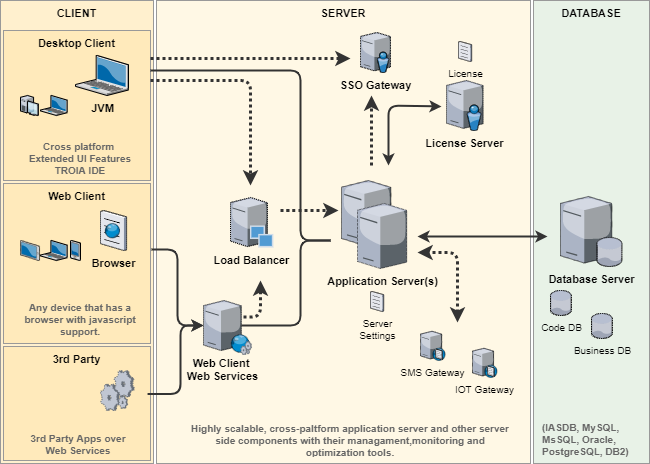

The diagram above was exported from draw.io. Its source (the exported page's mxGraphModel, read from the mxfile embedded in the PNG):
<mxGraphModel dx="1422" dy="832" grid="1" gridSize="10" guides="0" tooltips="1" connect="0" arrows="0" fold="1" page="1" pageScale="1.5" pageWidth="1169" pageHeight="826" background="#ffffff" math="0" shadow="0">
  <root>
    <mxCell id="0" style=";html=1;" />
    <mxCell id="1" style=";html=1;" parent="0" />
    <mxCell id="6a7d8f32e03d9370-57" value="&lt;font style=&quot;font-size: 11px&quot;&gt;&lt;b style=&quot;font-size: 11px&quot;&gt;CLIENT&lt;/b&gt;&lt;/font&gt;" style="whiteSpace=wrap;html=1;gradientColor=none;fontSize=11;verticalAlign=top;fillColor=#fff0ce;strokeColor=#999999;" parent="1" vertex="1">
      <mxGeometry width="153" height="463" as="geometry" />
    </mxCell>
    <mxCell id="2" value="&lt;font style=&quot;font-size: 11px&quot;&gt;&lt;b style=&quot;font-size: 11px&quot;&gt;SERVER&lt;/b&gt;&lt;/font&gt;" style="whiteSpace=wrap;html=1;fontSize=11;verticalAlign=top;fillColor=#fff8e5;strokeColor=#999999;" parent="1" vertex="1">
      <mxGeometry x="156" width="374" height="463" as="geometry" />
    </mxCell>
    <mxCell id="7" value="&lt;font style=&quot;font-size: 11px&quot;&gt;&lt;b style=&quot;font-size: 11px&quot;&gt;DATABASE&lt;/b&gt;&lt;/font&gt;" style="whiteSpace=wrap;html=1;fontSize=11;verticalAlign=top;fillColor=#e8f2e7;strokeColor=#999999;" parent="1" vertex="1">
      <mxGeometry x="533" width="116" height="463" as="geometry" />
    </mxCell>
    <mxCell id="8" value="&lt;font style=&quot;font-size: 11px;&quot;&gt;&lt;b style=&quot;font-size: 11px;&quot;&gt;Database Server&lt;/b&gt;&lt;/font&gt;" style="verticalLabelPosition=bottom;aspect=fixed;html=1;verticalAlign=top;outlineConnect=0;shape=mxgraph.citrix.database_server;shadow=0;glass=0;dashed=1;comic=0;dashPattern=1 1;fontSize=11;strokeColor=#808080;" parent="1" vertex="1">
      <mxGeometry x="560" y="196" width="61.6" height="70" as="geometry" />
    </mxCell>
    <mxCell id="13" value="&lt;font style=&quot;font-size: 11px;&quot;&gt;&lt;b style=&quot;font-size: 11px;&quot;&gt;Web Client&lt;/b&gt;&lt;/font&gt;" style="whiteSpace=wrap;html=1;fontSize=11;verticalAlign=top;fillColor=#FFEABB;strokeColor=#999999;" parent="1" vertex="1">
      <mxGeometry x="3" y="183" width="147" height="160" as="geometry" />
    </mxCell>
    <mxCell id="14" value="" style="verticalLabelPosition=bottom;aspect=fixed;html=1;verticalAlign=top;shape=mxgraph.citrix.laptop_2;fillColor=#66B2FF;gradientColor=#0066CC;fontSize=11;strokeColor=#808080;" parent="1" vertex="1">
      <mxGeometry x="40" y="240" width="26.66" height="20" as="geometry" />
    </mxCell>
    <mxCell id="15" value="" style="verticalLabelPosition=bottom;aspect=fixed;html=1;verticalAlign=top;shape=mxgraph.citrix.pda;fillColor=#66B2FF;gradientColor=#0066CC;fontSize=11;strokeColor=#808080;" parent="1" vertex="1">
      <mxGeometry x="70" y="240" width="10" height="20" as="geometry" />
    </mxCell>
    <mxCell id="18" value="&lt;font style=&quot;font-size: 11px;&quot;&gt;&lt;b style=&quot;font-size: 11px;&quot;&gt;Browser&lt;/b&gt;&lt;/font&gt;" style="verticalLabelPosition=bottom;aspect=fixed;html=1;verticalAlign=top;outlineConnect=0;shape=mxgraph.citrix.browser;shadow=0;glass=0;dashed=1;comic=0;dashPattern=1 1;fontSize=11;strokeColor=#808080;" parent="1" vertex="1">
      <mxGeometry x="100" y="210" width="26.06" height="40" as="geometry" />
    </mxCell>
    <mxCell id="23" value="&lt;span style=&quot;font-size: 11px;&quot;&gt;&lt;b style=&quot;font-size: 11px;&quot;&gt;Web Client &lt;br style=&quot;font-size: 11px;&quot;&gt;Web Services&lt;br style=&quot;font-size: 11px;&quot;&gt;&lt;/b&gt;&lt;/span&gt;" style="verticalLabelPosition=bottom;aspect=fixed;html=1;verticalAlign=top;outlineConnect=0;shape=mxgraph.citrix.tower_server;shadow=0;glass=0;dashed=1;comic=0;fillColor=#e1d5e7;labelBackgroundColor=none;labelBorderColor=none;dashPattern=1 1;fontSize=11;strokeColor=#808080;" parent="1" vertex="1">
      <mxGeometry x="203" y="300" width="37.79" height="50" as="geometry" />
    </mxCell>
    <mxCell id="17" value="" style="verticalLabelPosition=bottom;aspect=fixed;html=1;verticalAlign=top;outlineConnect=0;shape=mxgraph.citrix.web_service;shadow=0;glass=0;dashed=1;comic=0;fontSize=11;strokeColor=#808080;" parent="1" vertex="1">
      <mxGeometry x="230" y="334" width="21.11" height="20" as="geometry" />
    </mxCell>
    <mxCell id="38" value="" style="verticalLabelPosition=bottom;aspect=fixed;html=1;verticalAlign=top;outlineConnect=0;shape=mxgraph.citrix.tower_server;shadow=0;glass=0;dashed=1;comic=0;dashPattern=1 1;fontSize=11;strokeColor=#808080;" parent="1" vertex="1">
      <mxGeometry x="341" y="180" width="49.36" height="65" as="geometry" />
    </mxCell>
    <mxCell id="39" value="&lt;font style=&quot;font-size: 11px;&quot;&gt;&lt;b style=&quot;font-size: 11px;&quot;&gt;Application Server(s)&lt;/b&gt;&lt;/font&gt;" style="verticalLabelPosition=bottom;aspect=fixed;html=1;verticalAlign=top;outlineConnect=0;shape=mxgraph.citrix.tower_server;shadow=0;glass=0;comic=0;dashed=1;dashPattern=1 2;fontSize=11;strokeColor=#808080;" parent="1" vertex="1">
      <mxGeometry x="357" y="203" width="49.2" height="65" as="geometry" />
    </mxCell>
    <mxCell id="46" value="&lt;font style=&quot;font-size: 11px;&quot;&gt;&lt;b style=&quot;font-size: 11px;&quot;&gt;License Server&lt;/b&gt;&lt;/font&gt;" style="verticalLabelPosition=bottom;aspect=fixed;html=1;verticalAlign=top;outlineConnect=0;shape=mxgraph.citrix.directory_server;shadow=0;glass=0;dashed=1;comic=0;dashPattern=1 1;fontSize=11;strokeColor=#808080;" parent="1" vertex="1">
      <mxGeometry x="446" y="80" width="36.59" height="50" as="geometry" />
    </mxCell>
    <mxCell id="48" value="" style="endArrow=classic;startArrow=classic;html=1;strokeWidth=2;fontSize=11;strokeColor=#333333;" parent="1" edge="1">
      <mxGeometry width="50" height="50" relative="1" as="geometry">
        <mxPoint x="388" y="165" as="sourcePoint" />
        <mxPoint x="441" y="106" as="targetPoint" />
        <Array as="points">
          <mxPoint x="388" y="105" />
        </Array>
      </mxGeometry>
    </mxCell>
    <mxCell id="50" value="" style="endArrow=classic;startArrow=classic;html=1;strokeWidth=2;fontSize=11;strokeColor=#333333;" parent="1" edge="1">
      <mxGeometry width="50" height="50" relative="1" as="geometry">
        <mxPoint x="417" y="236" as="sourcePoint" />
        <mxPoint x="547" y="236" as="targetPoint" />
        <Array as="points" />
      </mxGeometry>
    </mxCell>
    <mxCell id="55" value="&lt;blockquote style=&quot;margin: 0px 0px 0px 40px; border: none; padding: 0px; font-size: 10px;&quot;&gt;&lt;/blockquote&gt;&lt;font color=&quot;#666666&quot; style=&quot;font-size: 10px;&quot;&gt;&lt;span style=&quot;font-size: 10px; font-weight: bold;&quot;&gt;(IASDB,&amp;nbsp;&lt;/span&gt;&lt;span style=&quot;font-size: 10px; font-weight: bold;&quot;&gt;MySQL, MsSQL, Oracle, PostgreSQL, DB2)&lt;/span&gt;&lt;/font&gt;&lt;b style=&quot;font-size: 10px;&quot;&gt;&lt;br style=&quot;font-size: 10px;&quot;&gt;&lt;/b&gt;&lt;blockquote style=&quot;margin: 0px 0px 0px 40px; border: none; padding: 0px; font-size: 10px;&quot;&gt;&lt;/blockquote&gt;" style="text;fillColor=none;html=1;whiteSpace=wrap;verticalAlign=middle;overflow=hidden;shadow=0;glass=0;dashed=1;comic=0;fontSize=10;" parent="1" vertex="1">
      <mxGeometry x="540" y="405" width="100" height="68" as="geometry" />
    </mxCell>
    <mxCell id="56" value="&lt;font style=&quot;font-size: 10px;&quot;&gt;Code DB&lt;/font&gt;" style="verticalLabelPosition=bottom;aspect=fixed;html=1;verticalAlign=top;outlineConnect=0;shape=mxgraph.citrix.database;shadow=0;glass=0;dashed=1;comic=0;fontSize=10;strokeColor=#808080;" parent="1" vertex="1">
      <mxGeometry x="550" y="290" width="21" height="25" as="geometry" />
    </mxCell>
    <mxCell id="84" value="&lt;font style=&quot;font-size: 10px;&quot;&gt;Business DB&lt;/font&gt;" style="verticalLabelPosition=bottom;aspect=fixed;html=1;verticalAlign=top;outlineConnect=0;shape=mxgraph.citrix.database;shadow=0;glass=0;dashed=1;comic=0;fontSize=10;strokeColor=#808080;" parent="1" vertex="1">
      <mxGeometry x="591" y="313" width="21" height="25" as="geometry" />
    </mxCell>
    <mxCell id="60" value="&lt;blockquote style=&quot;margin: 0px 0px 0px 40px; border: none; padding: 0px; font-size: 10px;&quot;&gt;&lt;/blockquote&gt;&lt;b style=&quot;font-size: 10px;&quot;&gt;&lt;font color=&quot;#666666&quot; style=&quot;font-size: 10px;&quot;&gt;Any device that has a browser with javascript support.&lt;/font&gt;&lt;br style=&quot;font-size: 10px;&quot;&gt;&lt;/b&gt;&lt;blockquote style=&quot;margin: 0px 0px 0px 40px; border: none; padding: 0px; font-size: 10px;&quot;&gt;&lt;/blockquote&gt;" style="text;fillColor=none;html=1;whiteSpace=wrap;verticalAlign=middle;overflow=hidden;shadow=0;glass=0;dashed=1;comic=0;fontSize=10;align=center;" parent="1" vertex="1">
      <mxGeometry x="10" y="293" width="140" height="52" as="geometry" />
    </mxCell>
    <mxCell id="67" value="&lt;font style=&quot;font-size: 10px;&quot;&gt;License&lt;/font&gt;" style="verticalLabelPosition=bottom;aspect=fixed;html=1;verticalAlign=top;outlineConnect=0;shape=mxgraph.citrix.document;shadow=0;glass=0;dashed=1;comic=0;dashPattern=1 1;fontSize=10;strokeColor=#808080;" parent="1" vertex="1">
      <mxGeometry x="458" y="41" width="13.1" height="20" as="geometry" />
    </mxCell>
    <mxCell id="68" value="&lt;font style=&quot;font-size: 11px;&quot;&gt;&lt;b style=&quot;font-size: 11px;&quot;&gt;Load Balancer&lt;/b&gt;&lt;/font&gt;" style="verticalLabelPosition=bottom;aspect=fixed;html=1;verticalAlign=top;outlineConnect=0;shape=mxgraph.citrix.provisioning_server;shadow=0;glass=0;dashed=1;comic=0;fontSize=11;strokeColor=#808080;" parent="1" vertex="1">
      <mxGeometry x="230" y="197" width="42.86" height="50" as="geometry" />
    </mxCell>
    <mxCell id="74" value="" style="edgeStyle=elbowEdgeStyle;elbow=horizontal;endArrow=none;html=1;strokeWidth=2;endFill=0;fontSize=11;strokeColor=#333333;" parent="1" source="23" edge="1">
      <mxGeometry width="50" height="50" relative="1" as="geometry">
        <mxPoint x="486" y="530" as="sourcePoint" />
        <mxPoint x="330" y="240" as="targetPoint" />
        <Array as="points">
          <mxPoint x="300" y="290" />
          <mxPoint x="427" y="220" />
          <mxPoint x="427" y="400" />
          <mxPoint x="386" y="400" />
          <mxPoint x="436" y="290" />
        </Array>
      </mxGeometry>
    </mxCell>
    <mxCell id="83" value="" style="edgeStyle=elbowEdgeStyle;elbow=horizontal;endArrow=classic;html=1;shadow=0;strokeWidth=3;dashed=1;exitX=1.06;exitY=0.329;exitPerimeter=0;dashPattern=1 1;fontSize=11;strokeColor=#333333;" parent="1" source="23" edge="1">
      <mxGeometry width="50" height="50" relative="1" as="geometry">
        <mxPoint x="366" y="420" as="sourcePoint" />
        <mxPoint x="260" y="280" as="targetPoint" />
        <Array as="points">
          <mxPoint x="260" y="346" />
          <mxPoint x="293" y="310" />
          <mxPoint x="343" y="310" />
          <mxPoint x="313" y="346" />
        </Array>
      </mxGeometry>
    </mxCell>
    <mxCell id="88" value="&lt;font style=&quot;font-size: 11px;&quot;&gt;&lt;b style=&quot;font-size: 11px;&quot;&gt;3rd Party&lt;/b&gt;&lt;/font&gt;" style="whiteSpace=wrap;html=1;fontSize=11;verticalAlign=top;fillColor=#FFEABB;strokeColor=#999999;" parent="1" vertex="1">
      <mxGeometry x="3" y="346" width="147" height="114" as="geometry" />
    </mxCell>
    <mxCell id="89" value="&lt;blockquote style=&quot;margin: 0px 0px 0px 40px; border: none; padding: 0px; font-size: 10px;&quot;&gt;&lt;/blockquote&gt;&lt;b style=&quot;font-size: 10px;&quot;&gt;&lt;font color=&quot;#666666&quot; style=&quot;font-size: 10px;&quot;&gt;3rd Party Apps over Web Services&lt;/font&gt;&lt;br style=&quot;font-size: 10px;&quot;&gt;&lt;/b&gt;&lt;blockquote style=&quot;margin: 0px 0px 0px 40px; border: none; padding: 0px; font-size: 10px;&quot;&gt;&lt;/blockquote&gt;" style="text;fillColor=none;html=1;whiteSpace=wrap;verticalAlign=middle;overflow=hidden;shadow=0;glass=0;dashed=1;comic=0;fontSize=10;align=center;" parent="1" vertex="1">
      <mxGeometry x="18" y="429" width="120" height="30" as="geometry" />
    </mxCell>
    <mxCell id="90" value="" style="verticalLabelPosition=bottom;aspect=fixed;html=1;verticalAlign=top;outlineConnect=0;shape=mxgraph.citrix.process;shadow=0;glass=0;dashed=1;comic=0;fontSize=11;strokeColor=#808080;" parent="1" vertex="1">
      <mxGeometry x="100" y="370" width="33.72" height="40" as="geometry" />
    </mxCell>
    <mxCell id="91" value="" style="edgeStyle=elbowEdgeStyle;elbow=horizontal;endArrow=classic;html=1;shadow=0;strokeWidth=2;fontSize=11;exitX=0.98;exitY=0.417;exitDx=0;exitDy=0;exitPerimeter=0;strokeColor=#333333;" parent="1" source="88" target="23" edge="1">
      <mxGeometry width="50" height="50" relative="1" as="geometry">
        <mxPoint x="148.971" y="431.039" as="sourcePoint" />
        <mxPoint x="203" y="355" as="targetPoint" />
        <Array as="points">
          <mxPoint x="180" y="390" />
          <mxPoint x="187" y="456" />
        </Array>
      </mxGeometry>
    </mxCell>
    <mxCell id="92" value="&lt;font style=&quot;font-size: 11px;&quot;&gt;&lt;b style=&quot;font-size: 11px;&quot;&gt;SSO Gateway&lt;/b&gt;&lt;/font&gt;" style="verticalLabelPosition=bottom;aspect=fixed;html=1;verticalAlign=top;outlineConnect=0;shape=mxgraph.citrix.directory_server;shadow=0;glass=0;dashed=1;comic=0;fontSize=11;strokeColor=#808080;" parent="1" vertex="1">
      <mxGeometry x="360" y="32" width="30" height="40" as="geometry" />
    </mxCell>
    <mxCell id="93" value="&lt;font style=&quot;font-size: 10px;&quot;&gt;SMS Gateway&lt;/font&gt;" style="verticalLabelPosition=bottom;aspect=fixed;html=1;verticalAlign=top;outlineConnect=0;shape=mxgraph.citrix.dns_server;shadow=0;glass=0;dashed=1;comic=0;fontSize=10;strokeColor=#808080;" parent="1" vertex="1">
      <mxGeometry x="420" y="330" width="24.78" height="30" as="geometry" />
    </mxCell>
    <mxCell id="96" value="&lt;font style=&quot;font-size: 10px;&quot;&gt;IOT Gateway&lt;/font&gt;" style="verticalLabelPosition=bottom;aspect=fixed;html=1;verticalAlign=top;outlineConnect=0;shape=mxgraph.citrix.dns_server;shadow=0;glass=0;dashed=1;comic=0;fontSize=10;strokeColor=#808080;" parent="1" vertex="1">
      <mxGeometry x="472" y="347" width="24.67" height="30" as="geometry" />
    </mxCell>
    <mxCell id="102" value="&lt;blockquote style=&quot;margin: 0px 0px 0px 40px; border: none; padding: 0px; font-size: 10px;&quot;&gt;&lt;/blockquote&gt;&lt;b style=&quot;font-size: 10px;&quot;&gt;&lt;font style=&quot;font-size: 10px;&quot;&gt;Highly scalable, cross-paltform application server and other server side components with their managament,monitoring and optimization tools.&lt;/font&gt;&lt;br style=&quot;font-size: 10px;&quot;&gt;&lt;/b&gt;&lt;blockquote style=&quot;margin: 0px 0px 0px 40px; border: none; padding: 0px; font-size: 10px;&quot;&gt;&lt;/blockquote&gt;" style="text;fillColor=none;html=1;whiteSpace=wrap;verticalAlign=middle;overflow=hidden;shadow=0;glass=0;comic=0;labelBackgroundColor=none;fontColor=#666666;fontSize=10;align=center;" parent="1" vertex="1">
      <mxGeometry x="190" y="420" width="320" height="38" as="geometry" />
    </mxCell>
    <mxCell id="105" value="&lt;span style=&quot;font-size: 11px;&quot;&gt;&lt;b style=&quot;font-size: 11px;&quot;&gt;Desktop Client&lt;/b&gt;&lt;/span&gt;" style="whiteSpace=wrap;html=1;fontSize=11;verticalAlign=top;strokeWidth=1;fillColor=#FFEABB;strokeColor=#999999;" parent="1" vertex="1">
      <mxGeometry x="3" y="30" width="147" height="150" as="geometry" />
    </mxCell>
    <mxCell id="106" value="&lt;blockquote style=&quot;margin: 0px 0px 0px 40px; border: none; padding: 0px; font-size: 10px;&quot;&gt;&lt;/blockquote&gt;&lt;b style=&quot;font-size: 10px;&quot;&gt;&lt;font color=&quot;#666666&quot; style=&quot;font-size: 10px;&quot;&gt;Cross platform&amp;nbsp;&lt;br style=&quot;font-size: 10px;&quot;&gt;Extended UI Features TROIA IDE&lt;/font&gt;&lt;br style=&quot;font-size: 10px;&quot;&gt;&lt;/b&gt;&lt;blockquote style=&quot;margin: 0px 0px 0px 40px; border: none; padding: 0px; font-size: 10px;&quot;&gt;&lt;/blockquote&gt;" style="text;fillColor=none;html=1;whiteSpace=wrap;verticalAlign=middle;overflow=hidden;shadow=0;glass=0;dashed=1;comic=0;fontSize=10;align=center;" parent="1" vertex="1">
      <mxGeometry x="15" y="128" width="130" height="60" as="geometry" />
    </mxCell>
    <mxCell id="110" value="" style="verticalLabelPosition=bottom;aspect=fixed;html=1;verticalAlign=top;outlineConnect=0;shape=mxgraph.citrix.tablet_2;shadow=0;glass=0;dashed=1;comic=0;fontSize=11;strokeColor=#808080;" parent="1" vertex="1">
      <mxGeometry x="20" y="240" width="19.05" height="20" as="geometry" />
    </mxCell>
    <mxCell id="115" value="" style="edgeStyle=elbowEdgeStyle;elbow=horizontal;endArrow=classic;html=1;shadow=0;strokeWidth=3;startArrow=classic;startFill=1;endFill=1;dashed=1;dashPattern=1 1;fontSize=11;strokeColor=#333333;" parent="1" edge="1">
      <mxGeometry width="50" height="50" relative="1" as="geometry">
        <mxPoint x="457" y="322" as="sourcePoint" />
        <mxPoint x="417" y="252" as="targetPoint" />
        <Array as="points">
          <mxPoint x="457" y="252" />
        </Array>
      </mxGeometry>
    </mxCell>
    <mxCell id="117" value="" style="verticalLabelPosition=bottom;aspect=fixed;html=1;verticalAlign=top;shape=mxgraph.citrix.laptop_2;fillColor=#66B2FF;gradientColor=#0066CC;fontSize=11;strokeColor=#808080;" parent="1" vertex="1">
      <mxGeometry x="40" y="95" width="26.66" height="20" as="geometry" />
    </mxCell>
    <mxCell id="120" value="" style="verticalLabelPosition=bottom;aspect=fixed;html=1;verticalAlign=top;shape=mxgraph.citrix.desktop;fillColor=#66B2FF;gradientColor=#0066CC;fontSize=11;strokeColor=#808080;" parent="1" vertex="1">
      <mxGeometry x="20" y="95" width="17.84" height="20" as="geometry" />
    </mxCell>
    <mxCell id="121" value="&lt;font style=&quot;font-size: 10px;&quot;&gt;Server&lt;br style=&quot;font-size: 10px;&quot;&gt;Settings&lt;/font&gt;" style="verticalLabelPosition=bottom;aspect=fixed;html=1;verticalAlign=top;outlineConnect=0;shape=mxgraph.citrix.document;shadow=0;glass=0;comic=0;dashed=1;dashPattern=1 1;fontSize=10;strokeColor=#808080;" parent="1" vertex="1">
      <mxGeometry x="370" y="291" width="13.13" height="20" as="geometry" />
    </mxCell>
    <mxCell id="127" value="&lt;font style=&quot;font-size: 11px;&quot;&gt;&lt;b style=&quot;font-size: 11px;&quot;&gt;JVM&lt;/b&gt;&lt;/font&gt;" style="verticalLabelPosition=bottom;aspect=fixed;html=1;verticalAlign=top;shape=mxgraph.citrix.laptop_2;fillColor=#66B2FF;gradientColor=#0066CC;fontSize=11;strokeColor=#808080;" parent="1" vertex="1">
      <mxGeometry x="75" y="55" width="53" height="40" as="geometry" />
    </mxCell>
    <mxCell id="129" value="" style="edgeStyle=elbowEdgeStyle;elbow=horizontal;endArrow=none;html=1;shadow=0;strokeWidth=2;endFill=0;fontSize=11;strokeColor=#333333;" parent="1" edge="1">
      <mxGeometry width="50" height="50" relative="1" as="geometry">
        <mxPoint x="150" y="70" as="sourcePoint" />
        <mxPoint x="330" y="240" as="targetPoint" />
        <Array as="points">
          <mxPoint x="300" y="165" />
        </Array>
      </mxGeometry>
    </mxCell>
    <mxCell id="130" value="" style="edgeStyle=elbowEdgeStyle;elbow=horizontal;endArrow=classic;html=1;shadow=0;strokeWidth=3;dashed=1;dashPattern=1 1;fontSize=11;exitX=1.014;exitY=0.523;exitDx=0;exitDy=0;exitPerimeter=0;strokeColor=#333333;" parent="1" edge="1">
      <mxGeometry width="50" height="50" relative="1" as="geometry">
        <mxPoint x="150.058" y="80.05999999999995" as="sourcePoint" />
        <mxPoint x="250" y="185" as="targetPoint" />
        <Array as="points">
          <mxPoint x="250" y="85" />
        </Array>
      </mxGeometry>
    </mxCell>
    <mxCell id="131" value="" style="edgeStyle=elbowEdgeStyle;elbow=horizontal;endArrow=classic;html=1;shadow=0;dashed=1;dashPattern=1 1;strokeWidth=3;fontSize=11;strokeColor=#333333;" parent="1" edge="1">
      <mxGeometry width="50" height="50" relative="1" as="geometry">
        <mxPoint x="280" y="210" as="sourcePoint" />
        <mxPoint x="338" y="210" as="targetPoint" />
        <Array as="points">
          <mxPoint x="288" y="210" />
        </Array>
      </mxGeometry>
    </mxCell>
    <mxCell id="134" value="" style="edgeStyle=elbowEdgeStyle;elbow=horizontal;endArrow=classic;html=1;shadow=0;dashed=1;dashPattern=1 1;strokeWidth=3;fontColor=#666666;fontSize=11;strokeColor=#333333;" parent="1" edge="1">
      <mxGeometry width="50" height="50" relative="1" as="geometry">
        <mxPoint x="150" y="58" as="sourcePoint" />
        <mxPoint x="350" y="58" as="targetPoint" />
        <Array as="points">
          <mxPoint x="336" y="58" />
        </Array>
      </mxGeometry>
    </mxCell>
    <mxCell id="135" value="" style="edgeStyle=elbowEdgeStyle;elbow=horizontal;endArrow=classic;html=1;shadow=0;dashed=1;dashPattern=1 1;strokeWidth=3;fontColor=#666666;fontSize=11;strokeColor=#333333;" parent="1" edge="1">
      <mxGeometry width="50" height="50" relative="1" as="geometry">
        <mxPoint x="371" y="165" as="sourcePoint" />
        <mxPoint x="371" y="95" as="targetPoint" />
      </mxGeometry>
    </mxCell>
    <mxCell id="iosgISjXfs0MpPeeIDXR-135" value="" style="edgeStyle=elbowEdgeStyle;elbow=horizontal;endArrow=classic;html=1;shadow=0;strokeWidth=2;fontSize=11;exitX=0.987;exitY=0.538;exitDx=0;exitDy=0;exitPerimeter=0;strokeColor=#333333;" parent="1" source="6a7d8f32e03d9370-57" target="23" edge="1">
      <mxGeometry width="50" height="50" relative="1" as="geometry">
        <mxPoint x="158.971" y="441.039" as="sourcePoint" />
        <mxPoint x="213" y="365" as="targetPoint" />
        <Array as="points">
          <mxPoint x="177" y="456" />
          <mxPoint x="197" y="466" />
        </Array>
      </mxGeometry>
    </mxCell>
  </root>
</mxGraphModel>